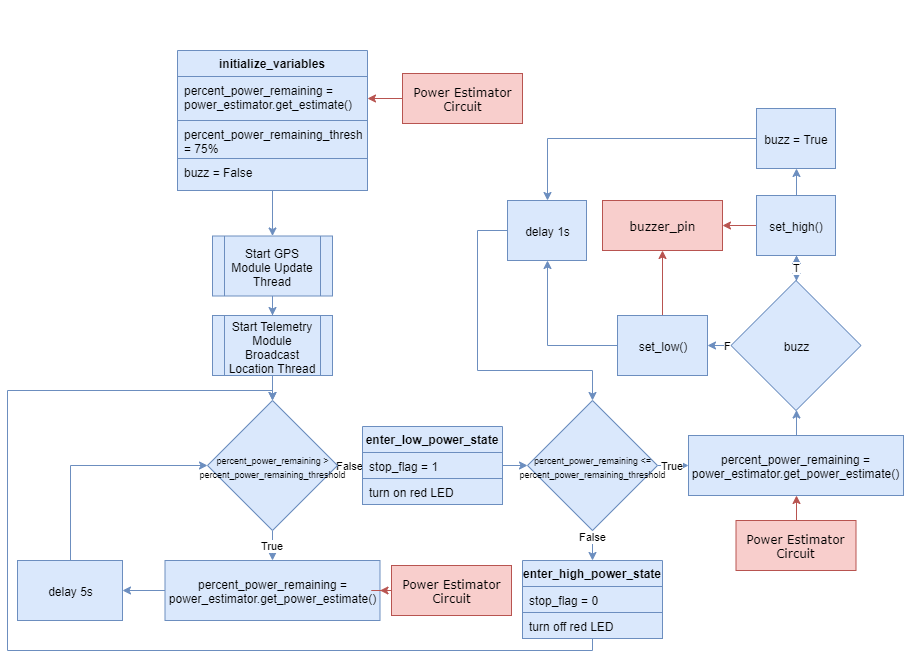

The diagram above was exported from draw.io. Its source (the exported page's mxGraphModel, read from the mxfile embedded in the PNG):
<mxGraphModel dx="910" dy="772" grid="1" gridSize="10" guides="1" tooltips="1" connect="1" arrows="1" fold="1" page="1" pageScale="1" pageWidth="1100" pageHeight="850" background="#ffffff" math="0" shadow="0">
  <root>
    <mxCell id="0" />
    <mxCell id="1" parent="0" />
    <mxCell id="bVZgxADA_G-v2s0OqePC-39" value="True" style="edgeStyle=orthogonalEdgeStyle;rounded=0;orthogonalLoop=1;jettySize=auto;html=1;fillColor=#dae8fc;strokeColor=#6c8ebf;" edge="1" parent="1" source="bVZgxADA_G-v2s0OqePC-3" target="bVZgxADA_G-v2s0OqePC-8">
      <mxGeometry relative="1" as="geometry" />
    </mxCell>
    <mxCell id="bVZgxADA_G-v2s0OqePC-51" value="False" style="edgeStyle=orthogonalEdgeStyle;rounded=0;orthogonalLoop=1;jettySize=auto;html=1;fillColor=#dae8fc;strokeColor=#6c8ebf;" edge="1" parent="1" source="bVZgxADA_G-v2s0OqePC-3" target="bVZgxADA_G-v2s0OqePC-48">
      <mxGeometry relative="1" as="geometry" />
    </mxCell>
    <mxCell id="bVZgxADA_G-v2s0OqePC-3" value="&lt;font style=&quot;font-size: 9px&quot;&gt;percent_power_remaining &amp;gt; percent_power_remaining_threshold&lt;/font&gt;" style="rhombus;whiteSpace=wrap;html=1;fillColor=#dae8fc;strokeColor=#6c8ebf;" vertex="1" parent="1">
      <mxGeometry x="400" y="510" width="130" height="130" as="geometry" />
    </mxCell>
    <mxCell id="bVZgxADA_G-v2s0OqePC-63" value="True" style="edgeStyle=orthogonalEdgeStyle;rounded=0;orthogonalLoop=1;jettySize=auto;html=1;fillColor=#dae8fc;strokeColor=#6c8ebf;" edge="1" parent="1" source="bVZgxADA_G-v2s0OqePC-44" target="bVZgxADA_G-v2s0OqePC-59">
      <mxGeometry relative="1" as="geometry" />
    </mxCell>
    <mxCell id="bVZgxADA_G-v2s0OqePC-44" value="&lt;font style=&quot;font-size: 9px&quot;&gt;percent_power_remaining &amp;lt;= percent_power_remaining_threshold&lt;/font&gt;" style="rhombus;whiteSpace=wrap;html=1;fillColor=#dae8fc;strokeColor=#6c8ebf;" vertex="1" parent="1">
      <mxGeometry x="720" y="510" width="130" height="130" as="geometry" />
    </mxCell>
    <mxCell id="bVZgxADA_G-v2s0OqePC-41" value="" style="edgeStyle=orthogonalEdgeStyle;rounded=0;orthogonalLoop=1;jettySize=auto;html=1;fillColor=#dae8fc;strokeColor=#6c8ebf;" edge="1" parent="1" source="bVZgxADA_G-v2s0OqePC-8" target="bVZgxADA_G-v2s0OqePC-40">
      <mxGeometry relative="1" as="geometry" />
    </mxCell>
    <mxCell id="bVZgxADA_G-v2s0OqePC-8" value="percent_power_remaining = power_estimator.get_power_estimate()" style="rounded=0;whiteSpace=wrap;html=1;fillColor=#dae8fc;strokeColor=#6c8ebf;" vertex="1" parent="1">
      <mxGeometry x="357.5" y="670" width="215" height="60" as="geometry" />
    </mxCell>
    <mxCell id="bVZgxADA_G-v2s0OqePC-36" value="" style="edgeStyle=orthogonalEdgeStyle;rounded=0;orthogonalLoop=1;jettySize=auto;html=1;fillColor=#f8cecc;strokeColor=#b85450;entryX=1;entryY=0.5;entryDx=0;entryDy=0;" edge="1" parent="1" source="bVZgxADA_G-v2s0OqePC-16" target="bVZgxADA_G-v2s0OqePC-20">
      <mxGeometry relative="1" as="geometry">
        <mxPoint x="560" y="237" as="targetPoint" />
      </mxGeometry>
    </mxCell>
    <mxCell id="bVZgxADA_G-v2s0OqePC-16" value="Power Estimator Circuit" style="whiteSpace=wrap;html=1;rounded=0;shadow=0;comic=0;labelBackgroundColor=none;strokeColor=#b85450;strokeWidth=1;fillColor=#f8cecc;fontFamily=Verdana;fontSize=12;align=center;" vertex="1" parent="1">
      <mxGeometry x="595" y="183" width="120" height="50" as="geometry" />
    </mxCell>
    <mxCell id="bVZgxADA_G-v2s0OqePC-31" value="" style="edgeStyle=orthogonalEdgeStyle;rounded=0;orthogonalLoop=1;jettySize=auto;html=1;fillColor=#dae8fc;strokeColor=#6c8ebf;" edge="1" parent="1" source="bVZgxADA_G-v2s0OqePC-28" target="bVZgxADA_G-v2s0OqePC-30">
      <mxGeometry relative="1" as="geometry" />
    </mxCell>
    <mxCell id="bVZgxADA_G-v2s0OqePC-28" value="Start GPS Module Update Thread" style="shape=process;whiteSpace=wrap;html=1;backgroundOutline=1;fillColor=#dae8fc;strokeColor=#6c8ebf;" vertex="1" parent="1">
      <mxGeometry x="405" y="345.5" width="120" height="60" as="geometry" />
    </mxCell>
    <mxCell id="bVZgxADA_G-v2s0OqePC-35" value="" style="edgeStyle=orthogonalEdgeStyle;rounded=0;orthogonalLoop=1;jettySize=auto;html=1;fillColor=#dae8fc;strokeColor=#6c8ebf;" edge="1" parent="1" source="bVZgxADA_G-v2s0OqePC-30" target="bVZgxADA_G-v2s0OqePC-3">
      <mxGeometry relative="1" as="geometry" />
    </mxCell>
    <mxCell id="bVZgxADA_G-v2s0OqePC-30" value="Start Telemetry Module Broadcast Location Thread" style="shape=process;whiteSpace=wrap;html=1;backgroundOutline=1;fillColor=#dae8fc;strokeColor=#6c8ebf;" vertex="1" parent="1">
      <mxGeometry x="405" y="425" width="120" height="60" as="geometry" />
    </mxCell>
    <mxCell id="bVZgxADA_G-v2s0OqePC-38" value="" style="edgeStyle=orthogonalEdgeStyle;rounded=0;orthogonalLoop=1;jettySize=auto;html=1;fillColor=#f8cecc;strokeColor=#b85450;" edge="1" parent="1" source="bVZgxADA_G-v2s0OqePC-37" target="bVZgxADA_G-v2s0OqePC-8">
      <mxGeometry relative="1" as="geometry" />
    </mxCell>
    <mxCell id="bVZgxADA_G-v2s0OqePC-37" value="Power Estimator Circuit" style="whiteSpace=wrap;html=1;rounded=0;shadow=0;comic=0;labelBackgroundColor=none;strokeColor=#b85450;strokeWidth=1;fillColor=#f8cecc;fontFamily=Verdana;fontSize=12;align=center;" vertex="1" parent="1">
      <mxGeometry x="584" y="675" width="120" height="50" as="geometry" />
    </mxCell>
    <mxCell id="bVZgxADA_G-v2s0OqePC-43" value="" style="edgeStyle=orthogonalEdgeStyle;rounded=0;orthogonalLoop=1;jettySize=auto;html=1;entryX=0;entryY=0.5;entryDx=0;entryDy=0;fillColor=#dae8fc;strokeColor=#6c8ebf;" edge="1" parent="1" source="bVZgxADA_G-v2s0OqePC-40" target="bVZgxADA_G-v2s0OqePC-3">
      <mxGeometry relative="1" as="geometry">
        <mxPoint x="262.5" y="590" as="targetPoint" />
        <Array as="points">
          <mxPoint x="263" y="575" />
        </Array>
      </mxGeometry>
    </mxCell>
    <mxCell id="bVZgxADA_G-v2s0OqePC-40" value="delay 5s" style="rounded=0;whiteSpace=wrap;html=1;fillColor=#dae8fc;strokeColor=#6c8ebf;" vertex="1" parent="1">
      <mxGeometry x="210" y="670" width="105" height="60" as="geometry" />
    </mxCell>
    <mxCell id="bVZgxADA_G-v2s0OqePC-52" value="" style="edgeStyle=orthogonalEdgeStyle;rounded=0;orthogonalLoop=1;jettySize=auto;html=1;fillColor=#dae8fc;strokeColor=#6c8ebf;" edge="1" parent="1" source="bVZgxADA_G-v2s0OqePC-47" target="bVZgxADA_G-v2s0OqePC-44">
      <mxGeometry relative="1" as="geometry" />
    </mxCell>
    <mxCell id="bVZgxADA_G-v2s0OqePC-47" value="enter_low_power_state" style="swimlane;fontStyle=1;childLayout=stackLayout;horizontal=1;startSize=26;fillColor=#dae8fc;horizontalStack=0;resizeParent=1;resizeParentMax=0;resizeLast=0;collapsible=1;marginBottom=0;strokeColor=#6c8ebf;" vertex="1" parent="1">
      <mxGeometry x="555" y="536" width="140" height="78" as="geometry" />
    </mxCell>
    <mxCell id="bVZgxADA_G-v2s0OqePC-48" value="stop_flag = 1" style="text;strokeColor=#6c8ebf;fillColor=#dae8fc;align=left;verticalAlign=top;spacingLeft=4;spacingRight=4;overflow=hidden;rotatable=0;points=[[0,0.5],[1,0.5]];portConstraint=eastwest;" vertex="1" parent="bVZgxADA_G-v2s0OqePC-47">
      <mxGeometry y="26" width="140" height="26" as="geometry" />
    </mxCell>
    <mxCell id="bVZgxADA_G-v2s0OqePC-49" value="turn on red LED" style="text;strokeColor=#6c8ebf;fillColor=#dae8fc;align=left;verticalAlign=top;spacingLeft=4;spacingRight=4;overflow=hidden;rotatable=0;points=[[0,0.5],[1,0.5]];portConstraint=eastwest;" vertex="1" parent="bVZgxADA_G-v2s0OqePC-47">
      <mxGeometry y="52" width="140" height="26" as="geometry" />
    </mxCell>
    <mxCell id="bVZgxADA_G-v2s0OqePC-77" value="" style="edgeStyle=orthogonalEdgeStyle;rounded=0;orthogonalLoop=1;jettySize=auto;html=1;fillColor=#dae8fc;strokeColor=#6c8ebf;" edge="1" parent="1" source="bVZgxADA_G-v2s0OqePC-59" target="bVZgxADA_G-v2s0OqePC-66">
      <mxGeometry relative="1" as="geometry" />
    </mxCell>
    <mxCell id="bVZgxADA_G-v2s0OqePC-59" value="percent_power_remaining = power_estimator.get_power_estimate()" style="rounded=0;whiteSpace=wrap;html=1;fillColor=#dae8fc;strokeColor=#6c8ebf;" vertex="1" parent="1">
      <mxGeometry x="881" y="545" width="215" height="60" as="geometry" />
    </mxCell>
    <mxCell id="bVZgxADA_G-v2s0OqePC-89" value="" style="edgeStyle=orthogonalEdgeStyle;rounded=0;orthogonalLoop=1;jettySize=auto;html=1;fillColor=#dae8fc;strokeColor=#6c8ebf;" edge="1" parent="1" source="bVZgxADA_G-v2s0OqePC-66" target="bVZgxADA_G-v2s0OqePC-85">
      <mxGeometry relative="1" as="geometry" />
    </mxCell>
    <mxCell id="bVZgxADA_G-v2s0OqePC-90" value="F" style="edgeStyle=orthogonalEdgeStyle;rounded=0;orthogonalLoop=1;jettySize=auto;html=1;fillColor=#dae8fc;strokeColor=#6c8ebf;" edge="1" parent="1" source="bVZgxADA_G-v2s0OqePC-66" target="bVZgxADA_G-v2s0OqePC-88">
      <mxGeometry x="0.2793" relative="1" as="geometry">
        <mxPoint x="1" as="offset" />
      </mxGeometry>
    </mxCell>
    <mxCell id="bVZgxADA_G-v2s0OqePC-100" value="" style="edgeStyle=orthogonalEdgeStyle;rounded=0;orthogonalLoop=1;jettySize=auto;html=1;fillColor=#dae8fc;strokeColor=#6c8ebf;" edge="1" parent="1" source="bVZgxADA_G-v2s0OqePC-66" target="bVZgxADA_G-v2s0OqePC-85">
      <mxGeometry relative="1" as="geometry" />
    </mxCell>
    <mxCell id="bVZgxADA_G-v2s0OqePC-66" value="&lt;font style=&quot;font-size: 12px&quot;&gt;buzz&lt;/font&gt;" style="rhombus;whiteSpace=wrap;html=1;fillColor=#dae8fc;strokeColor=#6c8ebf;" vertex="1" parent="1">
      <mxGeometry x="923.5" y="390" width="130" height="130" as="geometry" />
    </mxCell>
    <mxCell id="bVZgxADA_G-v2s0OqePC-67" value="Power Estimator Circuit" style="whiteSpace=wrap;html=1;rounded=0;shadow=0;comic=0;labelBackgroundColor=none;strokeColor=#b85450;strokeWidth=1;fillColor=#f8cecc;fontFamily=Verdana;fontSize=12;align=center;" vertex="1" parent="1">
      <mxGeometry x="928.5" y="630" width="120" height="50" as="geometry" />
    </mxCell>
    <mxCell id="bVZgxADA_G-v2s0OqePC-68" value="" style="edgeStyle=orthogonalEdgeStyle;rounded=0;orthogonalLoop=1;jettySize=auto;html=1;fillColor=#f8cecc;strokeColor=#b85450;entryX=0.5;entryY=1;entryDx=0;entryDy=0;" edge="1" parent="1" source="bVZgxADA_G-v2s0OqePC-67" target="bVZgxADA_G-v2s0OqePC-59">
      <mxGeometry relative="1" as="geometry">
        <mxPoint x="610" y="710" as="sourcePoint" />
        <mxPoint x="582.5" y="710" as="targetPoint" />
      </mxGeometry>
    </mxCell>
    <mxCell id="bVZgxADA_G-v2s0OqePC-69" value="False" style="edgeStyle=orthogonalEdgeStyle;rounded=0;orthogonalLoop=1;jettySize=auto;html=1;entryX=0.5;entryY=0;entryDx=0;entryDy=0;fillColor=#dae8fc;strokeColor=#6c8ebf;exitX=0.5;exitY=1;exitDx=0;exitDy=0;" edge="1" parent="1" source="bVZgxADA_G-v2s0OqePC-44" target="bVZgxADA_G-v2s0OqePC-70">
      <mxGeometry x="-0.6104" relative="1" as="geometry">
        <mxPoint x="795" y="520" as="sourcePoint" />
        <mxPoint x="705" y="456" as="targetPoint" />
        <mxPoint as="offset" />
      </mxGeometry>
    </mxCell>
    <mxCell id="bVZgxADA_G-v2s0OqePC-76" value="" style="edgeStyle=orthogonalEdgeStyle;rounded=0;orthogonalLoop=1;jettySize=auto;html=1;entryX=0.5;entryY=0;entryDx=0;entryDy=0;fillColor=#dae8fc;strokeColor=#6c8ebf;" edge="1" parent="1" source="bVZgxADA_G-v2s0OqePC-70" target="bVZgxADA_G-v2s0OqePC-3">
      <mxGeometry relative="1" as="geometry">
        <mxPoint x="785" y="828" as="targetPoint" />
        <Array as="points">
          <mxPoint x="785" y="760" />
          <mxPoint x="200" y="760" />
          <mxPoint x="200" y="500" />
          <mxPoint x="465" y="500" />
        </Array>
      </mxGeometry>
    </mxCell>
    <mxCell id="bVZgxADA_G-v2s0OqePC-70" value="enter_high_power_state" style="swimlane;fontStyle=1;childLayout=stackLayout;horizontal=1;startSize=26;fillColor=#dae8fc;horizontalStack=0;resizeParent=1;resizeParentMax=0;resizeLast=0;collapsible=1;marginBottom=0;strokeColor=#6c8ebf;" vertex="1" parent="1">
      <mxGeometry x="715" y="670" width="140" height="78" as="geometry" />
    </mxCell>
    <mxCell id="bVZgxADA_G-v2s0OqePC-71" value="stop_flag = 0" style="text;strokeColor=#6c8ebf;fillColor=#dae8fc;align=left;verticalAlign=top;spacingLeft=4;spacingRight=4;overflow=hidden;rotatable=0;points=[[0,0.5],[1,0.5]];portConstraint=eastwest;" vertex="1" parent="bVZgxADA_G-v2s0OqePC-70">
      <mxGeometry y="26" width="140" height="26" as="geometry" />
    </mxCell>
    <mxCell id="bVZgxADA_G-v2s0OqePC-72" value="turn off red LED" style="text;strokeColor=#6c8ebf;fillColor=#dae8fc;align=left;verticalAlign=top;spacingLeft=4;spacingRight=4;overflow=hidden;rotatable=0;points=[[0,0.5],[1,0.5]];portConstraint=eastwest;" vertex="1" parent="bVZgxADA_G-v2s0OqePC-70">
      <mxGeometry y="52" width="140" height="26" as="geometry" />
    </mxCell>
    <mxCell id="bVZgxADA_G-v2s0OqePC-91" value="" style="edgeStyle=orthogonalEdgeStyle;rounded=0;orthogonalLoop=1;jettySize=auto;html=1;fillColor=#f8cecc;strokeColor=#b85450;" edge="1" parent="1" source="bVZgxADA_G-v2s0OqePC-85" target="bVZgxADA_G-v2s0OqePC-86">
      <mxGeometry relative="1" as="geometry" />
    </mxCell>
    <mxCell id="bVZgxADA_G-v2s0OqePC-101" value="T" style="edgeStyle=orthogonalEdgeStyle;rounded=0;orthogonalLoop=1;jettySize=auto;html=1;fillColor=#dae8fc;strokeColor=#6c8ebf;" edge="1" parent="1" source="bVZgxADA_G-v2s0OqePC-85" target="bVZgxADA_G-v2s0OqePC-66">
      <mxGeometry relative="1" as="geometry" />
    </mxCell>
    <mxCell id="bVZgxADA_G-v2s0OqePC-106" value="" style="edgeStyle=orthogonalEdgeStyle;rounded=0;orthogonalLoop=1;jettySize=auto;html=1;fillColor=#dae8fc;strokeColor=#6c8ebf;" edge="1" parent="1" source="bVZgxADA_G-v2s0OqePC-85" target="bVZgxADA_G-v2s0OqePC-99">
      <mxGeometry relative="1" as="geometry" />
    </mxCell>
    <mxCell id="bVZgxADA_G-v2s0OqePC-85" value="set_high()" style="rounded=0;whiteSpace=wrap;html=1;fillColor=#dae8fc;strokeColor=#6c8ebf;" vertex="1" parent="1">
      <mxGeometry x="949" y="305" width="79" height="60" as="geometry" />
    </mxCell>
    <mxCell id="bVZgxADA_G-v2s0OqePC-86" value="buzzer_pin" style="whiteSpace=wrap;html=1;rounded=0;shadow=0;comic=0;labelBackgroundColor=none;strokeColor=#b85450;strokeWidth=1;fillColor=#f8cecc;fontFamily=Verdana;fontSize=12;align=center;" vertex="1" parent="1">
      <mxGeometry x="795" y="310" width="120" height="50" as="geometry" />
    </mxCell>
    <mxCell id="bVZgxADA_G-v2s0OqePC-92" value="" style="edgeStyle=orthogonalEdgeStyle;rounded=0;orthogonalLoop=1;jettySize=auto;html=1;fillColor=#f8cecc;strokeColor=#b85450;" edge="1" parent="1" source="bVZgxADA_G-v2s0OqePC-88" target="bVZgxADA_G-v2s0OqePC-86">
      <mxGeometry relative="1" as="geometry" />
    </mxCell>
    <mxCell id="bVZgxADA_G-v2s0OqePC-96" value="" style="edgeStyle=orthogonalEdgeStyle;rounded=0;orthogonalLoop=1;jettySize=auto;html=1;entryX=0.5;entryY=1;entryDx=0;entryDy=0;fillColor=#dae8fc;strokeColor=#6c8ebf;" edge="1" parent="1" source="bVZgxADA_G-v2s0OqePC-88" target="bVZgxADA_G-v2s0OqePC-97">
      <mxGeometry relative="1" as="geometry">
        <mxPoint x="730" y="455" as="targetPoint" />
        <Array as="points">
          <mxPoint x="740" y="455" />
        </Array>
      </mxGeometry>
    </mxCell>
    <mxCell id="bVZgxADA_G-v2s0OqePC-88" value="set_low()" style="rounded=0;whiteSpace=wrap;html=1;fillColor=#dae8fc;strokeColor=#6c8ebf;" vertex="1" parent="1">
      <mxGeometry x="810" y="425" width="90" height="60" as="geometry" />
    </mxCell>
    <mxCell id="bVZgxADA_G-v2s0OqePC-110" value="" style="edgeStyle=orthogonalEdgeStyle;rounded=0;orthogonalLoop=1;jettySize=auto;html=1;fillColor=#dae8fc;strokeColor=#6c8ebf;" edge="1" parent="1" source="bVZgxADA_G-v2s0OqePC-97" target="bVZgxADA_G-v2s0OqePC-44">
      <mxGeometry relative="1" as="geometry">
        <mxPoint x="620" y="340" as="targetPoint" />
        <Array as="points">
          <mxPoint x="670" y="340" />
          <mxPoint x="670" y="480" />
          <mxPoint x="785" y="480" />
        </Array>
      </mxGeometry>
    </mxCell>
    <mxCell id="bVZgxADA_G-v2s0OqePC-97" value="delay 1s" style="rounded=0;whiteSpace=wrap;html=1;fillColor=#dae8fc;strokeColor=#6c8ebf;" vertex="1" parent="1">
      <mxGeometry x="700" y="310" width="79" height="60" as="geometry" />
    </mxCell>
    <mxCell id="bVZgxADA_G-v2s0OqePC-108" value="" style="edgeStyle=orthogonalEdgeStyle;rounded=0;orthogonalLoop=1;jettySize=auto;html=1;entryX=0.5;entryY=0;entryDx=0;entryDy=0;fillColor=#dae8fc;strokeColor=#6c8ebf;" edge="1" parent="1" source="bVZgxADA_G-v2s0OqePC-99" target="bVZgxADA_G-v2s0OqePC-97">
      <mxGeometry relative="1" as="geometry">
        <mxPoint x="869" y="248" as="targetPoint" />
      </mxGeometry>
    </mxCell>
    <mxCell id="bVZgxADA_G-v2s0OqePC-99" value="buzz = True" style="rounded=0;whiteSpace=wrap;html=1;fillColor=#dae8fc;strokeColor=#6c8ebf;" vertex="1" parent="1">
      <mxGeometry x="949" y="218" width="79" height="60" as="geometry" />
    </mxCell>
    <mxCell id="bVZgxADA_G-v2s0OqePC-27" value="" style="group" vertex="1" connectable="0" parent="1">
      <mxGeometry x="370" y="110" width="190" height="190" as="geometry" />
    </mxCell>
    <mxCell id="bVZgxADA_G-v2s0OqePC-19" value="initialize_variables" style="swimlane;fontStyle=1;childLayout=stackLayout;horizontal=1;startSize=26;fillColor=#dae8fc;horizontalStack=0;resizeParent=1;resizeParentMax=0;resizeLast=0;collapsible=1;marginBottom=0;strokeColor=#6c8ebf;" vertex="1" parent="bVZgxADA_G-v2s0OqePC-27">
      <mxGeometry y="50" width="190" height="140" as="geometry" />
    </mxCell>
    <mxCell id="bVZgxADA_G-v2s0OqePC-20" value="percent_power_remaining = &#10;power_estimator.get_estimate()" style="text;strokeColor=#6c8ebf;fillColor=#dae8fc;align=left;verticalAlign=top;spacingLeft=4;spacingRight=4;overflow=hidden;rotatable=0;points=[[0,0.5],[1,0.5]];portConstraint=eastwest;" vertex="1" parent="bVZgxADA_G-v2s0OqePC-19">
      <mxGeometry y="26" width="190" height="44" as="geometry" />
    </mxCell>
    <mxCell id="bVZgxADA_G-v2s0OqePC-21" value="percent_power_remaining_threshold&#10;= 75%" style="text;strokeColor=#6c8ebf;fillColor=#dae8fc;align=left;verticalAlign=top;spacingLeft=4;spacingRight=4;overflow=hidden;rotatable=0;points=[[0,0.5],[1,0.5]];portConstraint=eastwest;" vertex="1" parent="bVZgxADA_G-v2s0OqePC-19">
      <mxGeometry y="70" width="190" height="38" as="geometry" />
    </mxCell>
    <mxCell id="bVZgxADA_G-v2s0OqePC-22" value="buzz = False" style="text;strokeColor=#6c8ebf;fillColor=#dae8fc;align=left;verticalAlign=top;spacingLeft=4;spacingRight=4;overflow=hidden;rotatable=0;points=[[0,0.5],[1,0.5]];portConstraint=eastwest;" vertex="1" parent="bVZgxADA_G-v2s0OqePC-19">
      <mxGeometry y="108" width="190" height="32" as="geometry" />
    </mxCell>
    <mxCell id="bVZgxADA_G-v2s0OqePC-122" value="" style="edgeStyle=orthogonalEdgeStyle;rounded=0;orthogonalLoop=1;jettySize=auto;html=1;fillColor=#dae8fc;strokeColor=#6c8ebf;" edge="1" parent="1" source="bVZgxADA_G-v2s0OqePC-19" target="bVZgxADA_G-v2s0OqePC-28">
      <mxGeometry relative="1" as="geometry" />
    </mxCell>
  </root>
</mxGraphModel>